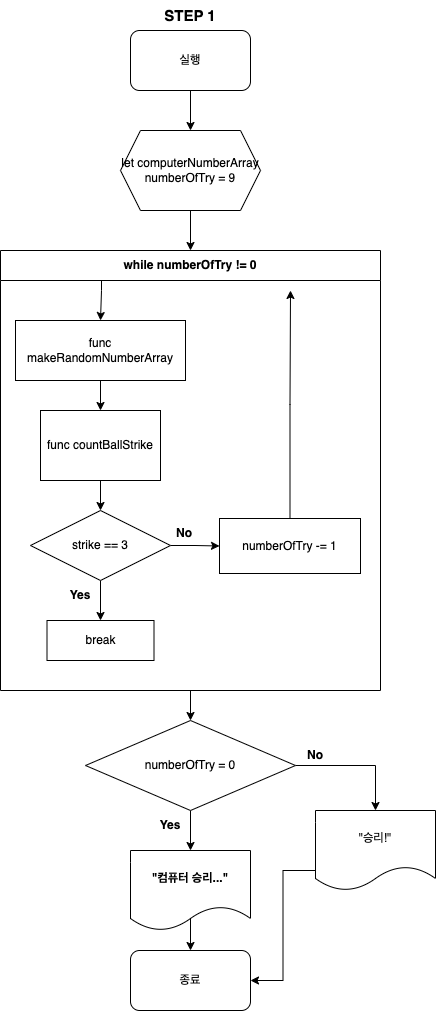

The diagram above was exported from draw.io. Its source (the exported page's mxGraphModel, read from the mxfile embedded in the PNG):
<mxGraphModel dx="1434" dy="653" grid="1" gridSize="10" guides="1" tooltips="1" connect="1" arrows="1" fold="1" page="1" pageScale="1" pageWidth="827" pageHeight="1169" math="0" shadow="0">
  <root>
    <mxCell id="0" />
    <mxCell id="1" parent="0" />
    <mxCell id="1Qhq055HCFj9w9CKu-Pl-35" style="edgeStyle=orthogonalEdgeStyle;rounded=0;orthogonalLoop=1;jettySize=auto;html=1;exitX=0.5;exitY=1;exitDx=0;exitDy=0;entryX=0.5;entryY=0;entryDx=0;entryDy=0;" parent="1" source="1Qhq055HCFj9w9CKu-Pl-1" target="1Qhq055HCFj9w9CKu-Pl-3" edge="1">
      <mxGeometry relative="1" as="geometry" />
    </mxCell>
    <mxCell id="1Qhq055HCFj9w9CKu-Pl-1" value="실행" style="rounded=1;whiteSpace=wrap;html=1;" parent="1" vertex="1">
      <mxGeometry x="205" y="60" width="120" height="60" as="geometry" />
    </mxCell>
    <mxCell id="1Qhq055HCFj9w9CKu-Pl-36" style="edgeStyle=orthogonalEdgeStyle;rounded=0;orthogonalLoop=1;jettySize=auto;html=1;exitX=0.5;exitY=1;exitDx=0;exitDy=0;entryX=0.5;entryY=0;entryDx=0;entryDy=0;" parent="1" source="1Qhq055HCFj9w9CKu-Pl-3" target="1Qhq055HCFj9w9CKu-Pl-5" edge="1">
      <mxGeometry relative="1" as="geometry" />
    </mxCell>
    <mxCell id="1Qhq055HCFj9w9CKu-Pl-3" value="let computerNumberArray&lt;br&gt;numberOfTry = 9" style="shape=hexagon;perimeter=hexagonPerimeter2;whiteSpace=wrap;html=1;fixedSize=1;" parent="1" vertex="1">
      <mxGeometry x="195" y="160" width="140" height="80" as="geometry" />
    </mxCell>
    <mxCell id="1Qhq055HCFj9w9CKu-Pl-25" style="edgeStyle=orthogonalEdgeStyle;rounded=0;orthogonalLoop=1;jettySize=auto;html=1;exitX=0.5;exitY=1;exitDx=0;exitDy=0;entryX=0.5;entryY=0;entryDx=0;entryDy=0;" parent="1" source="1Qhq055HCFj9w9CKu-Pl-5" target="1Qhq055HCFj9w9CKu-Pl-24" edge="1">
      <mxGeometry relative="1" as="geometry" />
    </mxCell>
    <mxCell id="1Qhq055HCFj9w9CKu-Pl-5" value="while numberOfTry != 0" style="swimlane;whiteSpace=wrap;html=1;startSize=30;" parent="1" vertex="1">
      <mxGeometry x="75" y="280" width="380" height="440" as="geometry" />
    </mxCell>
    <mxCell id="1Qhq055HCFj9w9CKu-Pl-20" style="edgeStyle=orthogonalEdgeStyle;rounded=0;orthogonalLoop=1;jettySize=auto;html=1;exitX=0.5;exitY=1;exitDx=0;exitDy=0;entryX=0.5;entryY=0;entryDx=0;entryDy=0;" parent="1Qhq055HCFj9w9CKu-Pl-5" source="1Qhq055HCFj9w9CKu-Pl-2" target="1Qhq055HCFj9w9CKu-Pl-6" edge="1">
      <mxGeometry relative="1" as="geometry" />
    </mxCell>
    <mxCell id="1Qhq055HCFj9w9CKu-Pl-2" value="func makeRandomNumberArray" style="rounded=0;whiteSpace=wrap;html=1;" parent="1Qhq055HCFj9w9CKu-Pl-5" vertex="1">
      <mxGeometry x="15" y="70" width="170" height="60" as="geometry" />
    </mxCell>
    <mxCell id="1Qhq055HCFj9w9CKu-Pl-19" style="edgeStyle=orthogonalEdgeStyle;rounded=0;orthogonalLoop=1;jettySize=auto;html=1;exitX=0.5;exitY=1;exitDx=0;exitDy=0;entryX=0.5;entryY=0;entryDx=0;entryDy=0;" parent="1Qhq055HCFj9w9CKu-Pl-5" source="1Qhq055HCFj9w9CKu-Pl-6" target="1Qhq055HCFj9w9CKu-Pl-8" edge="1">
      <mxGeometry relative="1" as="geometry" />
    </mxCell>
    <mxCell id="1Qhq055HCFj9w9CKu-Pl-6" value="func countBallStrike" style="rounded=0;whiteSpace=wrap;html=1;" parent="1Qhq055HCFj9w9CKu-Pl-5" vertex="1">
      <mxGeometry x="40" y="160" width="120" height="70" as="geometry" />
    </mxCell>
    <mxCell id="1Qhq055HCFj9w9CKu-Pl-10" style="edgeStyle=orthogonalEdgeStyle;rounded=0;orthogonalLoop=1;jettySize=auto;html=1;exitX=0.5;exitY=1;exitDx=0;exitDy=0;entryX=0.5;entryY=0;entryDx=0;entryDy=0;" parent="1Qhq055HCFj9w9CKu-Pl-5" source="1Qhq055HCFj9w9CKu-Pl-8" target="1Qhq055HCFj9w9CKu-Pl-9" edge="1">
      <mxGeometry relative="1" as="geometry">
        <mxPoint x="43.5" y="420" as="targetPoint" />
      </mxGeometry>
    </mxCell>
    <mxCell id="1ThYEXdS5bFFdZbdPjpU-7" value="" style="edgeStyle=orthogonalEdgeStyle;rounded=0;orthogonalLoop=1;jettySize=auto;html=1;" parent="1Qhq055HCFj9w9CKu-Pl-5" source="1Qhq055HCFj9w9CKu-Pl-8" target="1ThYEXdS5bFFdZbdPjpU-6" edge="1">
      <mxGeometry relative="1" as="geometry" />
    </mxCell>
    <mxCell id="1Qhq055HCFj9w9CKu-Pl-8" value="strike == 3" style="rhombus;whiteSpace=wrap;html=1;" parent="1Qhq055HCFj9w9CKu-Pl-5" vertex="1">
      <mxGeometry x="30" y="260" width="140" height="70" as="geometry" />
    </mxCell>
    <mxCell id="1Qhq055HCFj9w9CKu-Pl-9" value="break" style="rounded=0;whiteSpace=wrap;html=1;" parent="1Qhq055HCFj9w9CKu-Pl-5" vertex="1">
      <mxGeometry x="46.5" y="370" width="107" height="40" as="geometry" />
    </mxCell>
    <mxCell id="1Qhq055HCFj9w9CKu-Pl-23" value="" style="endArrow=classic;html=1;rounded=0;exitX=0.5;exitY=0;exitDx=0;exitDy=0;entryX=0.5;entryY=0;entryDx=0;entryDy=0;" parent="1Qhq055HCFj9w9CKu-Pl-5" target="1Qhq055HCFj9w9CKu-Pl-2" edge="1">
      <mxGeometry width="50" height="50" relative="1" as="geometry">
        <mxPoint x="101" y="30" as="sourcePoint" />
        <mxPoint x="96" y="70" as="targetPoint" />
        <Array as="points">
          <mxPoint x="101" y="40" />
        </Array>
      </mxGeometry>
    </mxCell>
    <mxCell id="1ThYEXdS5bFFdZbdPjpU-1" value="Yes" style="text;html=1;strokeColor=none;fillColor=none;align=center;verticalAlign=middle;whiteSpace=wrap;rounded=0;fontStyle=1" parent="1Qhq055HCFj9w9CKu-Pl-5" vertex="1">
      <mxGeometry x="50" y="330" width="60" height="30" as="geometry" />
    </mxCell>
    <mxCell id="1ThYEXdS5bFFdZbdPjpU-6" value="numberOfTry&amp;nbsp;-= 1" style="whiteSpace=wrap;html=1;" parent="1Qhq055HCFj9w9CKu-Pl-5" vertex="1">
      <mxGeometry x="219" y="268" width="141" height="55" as="geometry" />
    </mxCell>
    <mxCell id="1ThYEXdS5bFFdZbdPjpU-2" value="No" style="text;html=1;strokeColor=none;fillColor=none;align=center;verticalAlign=middle;whiteSpace=wrap;rounded=0;fontStyle=1" parent="1Qhq055HCFj9w9CKu-Pl-5" vertex="1">
      <mxGeometry x="153.5" y="268" width="60" height="30" as="geometry" />
    </mxCell>
    <mxCell id="1Qhq055HCFj9w9CKu-Pl-28" value="" style="edgeStyle=orthogonalEdgeStyle;rounded=0;orthogonalLoop=1;jettySize=auto;html=1;" parent="1" source="1Qhq055HCFj9w9CKu-Pl-24" edge="1">
      <mxGeometry relative="1" as="geometry">
        <mxPoint x="265" y="880" as="targetPoint" />
      </mxGeometry>
    </mxCell>
    <mxCell id="1Qhq055HCFj9w9CKu-Pl-33" value="" style="edgeStyle=orthogonalEdgeStyle;rounded=0;orthogonalLoop=1;jettySize=auto;html=1;entryX=0.5;entryY=0;entryDx=0;entryDy=0;" parent="1" source="1Qhq055HCFj9w9CKu-Pl-24" target="88vcO_OX5GclTWsWQq3D-2" edge="1">
      <mxGeometry relative="1" as="geometry">
        <mxPoint x="449" y="880" as="targetPoint" />
      </mxGeometry>
    </mxCell>
    <mxCell id="1Qhq055HCFj9w9CKu-Pl-24" value="numberOfTry&amp;nbsp;= 0" style="rhombus;whiteSpace=wrap;html=1;" parent="1" vertex="1">
      <mxGeometry x="160" y="750" width="210" height="90" as="geometry" />
    </mxCell>
    <mxCell id="1Qhq055HCFj9w9CKu-Pl-31" value="" style="edgeStyle=orthogonalEdgeStyle;rounded=0;orthogonalLoop=1;jettySize=auto;html=1;" parent="1" target="1Qhq055HCFj9w9CKu-Pl-30" edge="1">
      <mxGeometry relative="1" as="geometry">
        <mxPoint x="265" y="940" as="sourcePoint" />
      </mxGeometry>
    </mxCell>
    <mxCell id="1Qhq055HCFj9w9CKu-Pl-30" value="종료" style="rounded=1;whiteSpace=wrap;html=1;" parent="1" vertex="1">
      <mxGeometry x="205" y="980" width="120" height="60" as="geometry" />
    </mxCell>
    <mxCell id="1Qhq055HCFj9w9CKu-Pl-34" style="edgeStyle=orthogonalEdgeStyle;rounded=0;orthogonalLoop=1;jettySize=auto;html=1;entryX=1;entryY=0.5;entryDx=0;entryDy=0;exitX=0;exitY=0.75;exitDx=0;exitDy=0;" parent="1" source="88vcO_OX5GclTWsWQq3D-2" target="1Qhq055HCFj9w9CKu-Pl-30" edge="1">
      <mxGeometry relative="1" as="geometry">
        <mxPoint x="450" y="970" as="sourcePoint" />
      </mxGeometry>
    </mxCell>
    <mxCell id="1Qhq055HCFj9w9CKu-Pl-37" value="STEP 1" style="text;html=1;strokeColor=none;fillColor=none;align=center;verticalAlign=middle;whiteSpace=wrap;rounded=0;fontStyle=1;fontSize=15;" parent="1" vertex="1">
      <mxGeometry x="235" y="30" width="60" height="30" as="geometry" />
    </mxCell>
    <mxCell id="1ThYEXdS5bFFdZbdPjpU-3" value="Yes" style="text;html=1;strokeColor=none;fillColor=none;align=center;verticalAlign=middle;whiteSpace=wrap;rounded=0;fontStyle=1" parent="1" vertex="1">
      <mxGeometry x="215" y="840" width="60" height="30" as="geometry" />
    </mxCell>
    <mxCell id="1ThYEXdS5bFFdZbdPjpU-4" value="No" style="text;html=1;strokeColor=none;fillColor=none;align=center;verticalAlign=middle;whiteSpace=wrap;rounded=0;fontStyle=1" parent="1" vertex="1">
      <mxGeometry x="360" y="770" width="60" height="30" as="geometry" />
    </mxCell>
    <mxCell id="1ThYEXdS5bFFdZbdPjpU-8" style="edgeStyle=orthogonalEdgeStyle;rounded=0;orthogonalLoop=1;jettySize=auto;html=1;exitX=0.5;exitY=0;exitDx=0;exitDy=0;" parent="1" source="1ThYEXdS5bFFdZbdPjpU-6" edge="1">
      <mxGeometry relative="1" as="geometry">
        <mxPoint x="365" y="320" as="targetPoint" />
      </mxGeometry>
    </mxCell>
    <mxCell id="88vcO_OX5GclTWsWQq3D-1" value="&quot;컴퓨터 승리...&quot;" style="shape=document;whiteSpace=wrap;html=1;boundedLbl=1;fontStyle=1" parent="1" vertex="1">
      <mxGeometry x="205" y="880" width="120" height="80" as="geometry" />
    </mxCell>
    <mxCell id="88vcO_OX5GclTWsWQq3D-2" value="&quot;승리!&quot;" style="shape=document;whiteSpace=wrap;html=1;boundedLbl=1;" parent="1" vertex="1">
      <mxGeometry x="390" y="840" width="120" height="80" as="geometry" />
    </mxCell>
  </root>
</mxGraphModel>